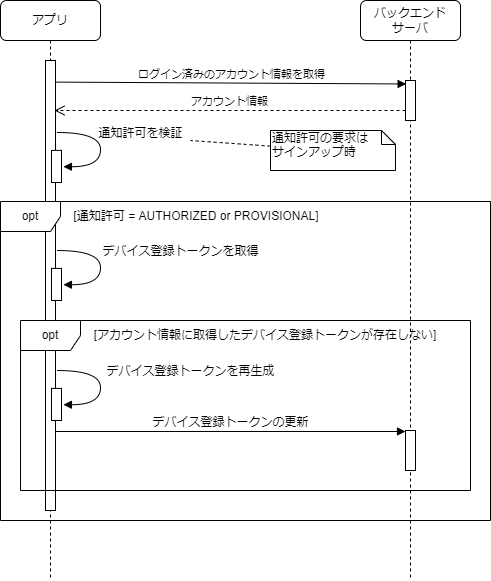

The diagram above was exported from draw.io. Its source (the exported page's mxGraphModel, read from the mxfile embedded in the PNG):
<mxGraphModel dx="1038" dy="649" grid="1" gridSize="10" guides="1" tooltips="1" connect="1" arrows="1" fold="1" page="1" pageScale="1" pageWidth="1100" pageHeight="850" background="none" math="0" shadow="0">
  <root>
    <mxCell id="0" />
    <mxCell id="1" parent="0" />
    <mxCell id="7baba1c4bc27f4b0-8" value="アプリ" style="shape=umlLifeline;perimeter=lifelinePerimeter;whiteSpace=wrap;html=1;container=1;collapsible=0;recursiveResize=0;outlineConnect=0;rounded=1;shadow=0;comic=0;labelBackgroundColor=none;strokeWidth=1;fontFamily=Verdana;fontSize=12;align=center;" parent="1" vertex="1">
      <mxGeometry x="60" y="30" width="100" height="580" as="geometry" />
    </mxCell>
    <mxCell id="7baba1c4bc27f4b0-9" value="" style="html=1;points=[];perimeter=orthogonalPerimeter;rounded=0;shadow=0;comic=0;labelBackgroundColor=none;strokeWidth=1;fontFamily=Verdana;fontSize=12;align=center;" parent="7baba1c4bc27f4b0-8" vertex="1">
      <mxGeometry x="45" y="60" width="10" height="450" as="geometry" />
    </mxCell>
    <mxCell id="dxDKMW1-3bMW_QZJeYyO-1" value="" style="html=1;points=[];perimeter=orthogonalPerimeter;rounded=0;shadow=0;comic=0;labelBackgroundColor=none;strokeWidth=1;fontFamily=Verdana;fontSize=12;align=center;" parent="7baba1c4bc27f4b0-8" vertex="1">
      <mxGeometry x="51" y="149.9" width="10" height="32.1" as="geometry" />
    </mxCell>
    <mxCell id="dxDKMW1-3bMW_QZJeYyO-2" value="通知許可を検証" style="html=1;verticalAlign=bottom;endArrow=block;labelBackgroundColor=none;fontFamily=Verdana;fontSize=12;elbow=vertical;edgeStyle=orthogonalEdgeStyle;curved=1;exitX=1.038;exitY=0.345;exitPerimeter=0;entryX=1.192;entryY=0.509;entryDx=0;entryDy=0;entryPerimeter=0;" parent="7baba1c4bc27f4b0-8" target="dxDKMW1-3bMW_QZJeYyO-1" edge="1">
      <mxGeometry x="-0.0667" y="40" relative="1" as="geometry">
        <mxPoint x="56.38000000000011" y="132.00000000000003" as="sourcePoint" />
        <mxPoint x="130" y="172" as="targetPoint" />
        <Array as="points">
          <mxPoint x="100" y="132" />
          <mxPoint x="100" y="166" />
        </Array>
        <mxPoint as="offset" />
      </mxGeometry>
    </mxCell>
    <mxCell id="pz_4hjeH04sJsELu5sx5-1" value="opt" style="shape=umlFrame;whiteSpace=wrap;html=1;" parent="1" vertex="1">
      <mxGeometry x="60" y="231" width="490" height="319" as="geometry" />
    </mxCell>
    <mxCell id="pz_4hjeH04sJsELu5sx5-13" value="opt" style="shape=umlFrame;whiteSpace=wrap;html=1;" parent="1" vertex="1">
      <mxGeometry x="80" y="350" width="450" height="170" as="geometry" />
    </mxCell>
    <mxCell id="7baba1c4bc27f4b0-2" value="バックエンド&lt;br&gt;サーバ" style="shape=umlLifeline;perimeter=lifelinePerimeter;whiteSpace=wrap;html=1;container=1;collapsible=0;recursiveResize=0;outlineConnect=0;rounded=1;shadow=0;comic=0;labelBackgroundColor=none;strokeWidth=1;fontFamily=Verdana;fontSize=12;align=center;" parent="1" vertex="1">
      <mxGeometry x="420" y="30" width="100" height="580" as="geometry" />
    </mxCell>
    <mxCell id="7baba1c4bc27f4b0-10" value="" style="html=1;points=[];perimeter=orthogonalPerimeter;rounded=0;shadow=0;comic=0;labelBackgroundColor=none;strokeWidth=1;fontFamily=Verdana;fontSize=12;align=center;" parent="7baba1c4bc27f4b0-2" vertex="1">
      <mxGeometry x="45" y="430" width="10" height="40" as="geometry" />
    </mxCell>
    <mxCell id="pz_4hjeH04sJsELu5sx5-4" value="" style="html=1;points=[];perimeter=orthogonalPerimeter;" parent="7baba1c4bc27f4b0-2" vertex="1">
      <mxGeometry x="45" y="80" width="10" height="40" as="geometry" />
    </mxCell>
    <mxCell id="UK23CtQoHFoWz80WRAKd-1" value="通知許可の要求は&lt;br&gt;サインアップ時" style="shape=note;whiteSpace=wrap;html=1;size=14;verticalAlign=top;align=left;spacingTop=-6;rounded=0;shadow=0;comic=0;labelBackgroundColor=none;strokeWidth=1;fontFamily=Verdana;fontSize=12" vertex="1" parent="7baba1c4bc27f4b0-2">
      <mxGeometry x="-90" y="130" width="125" height="40" as="geometry" />
    </mxCell>
    <mxCell id="7baba1c4bc27f4b0-11" value="デバイス登録トークンの更新" style="html=1;verticalAlign=bottom;endArrow=block;entryX=0;entryY=0;labelBackgroundColor=none;fontFamily=Verdana;fontSize=12;edgeStyle=elbowEdgeStyle;elbow=vertical;" parent="1" edge="1">
      <mxGeometry relative="1" as="geometry">
        <mxPoint x="115" y="461" as="sourcePoint" />
        <mxPoint x="465" y="461.0000000000002" as="targetPoint" />
      </mxGeometry>
    </mxCell>
    <mxCell id="pz_4hjeH04sJsELu5sx5-2" value="[通知許可 = AUTHORIZED or PROVISIONAL]" style="text;html=1;strokeColor=none;fillColor=none;align=center;verticalAlign=middle;whiteSpace=wrap;rounded=0;" parent="1" vertex="1">
      <mxGeometry x="121" y="231" width="270" height="30" as="geometry" />
    </mxCell>
    <mxCell id="pz_4hjeH04sJsELu5sx5-5" value="ログイン済みのアカウント情報を取得" style="html=1;verticalAlign=bottom;endArrow=block;entryX=0.062;entryY=0.087;rounded=0;exitX=1.076;exitY=0.048;exitDx=0;exitDy=0;exitPerimeter=0;entryDx=0;entryDy=0;entryPerimeter=0;" parent="1" source="7baba1c4bc27f4b0-9" target="pz_4hjeH04sJsELu5sx5-4" edge="1">
      <mxGeometry relative="1" as="geometry">
        <mxPoint x="130" y="110" as="sourcePoint" />
        <mxPoint x="464" y="110.00000000000006" as="targetPoint" />
      </mxGeometry>
    </mxCell>
    <mxCell id="pz_4hjeH04sJsELu5sx5-6" value="アカウント情報" style="html=1;verticalAlign=bottom;endArrow=open;dashed=1;endSize=8;exitX=0;exitY=0.95;rounded=0;entryX=0.9;entryY=0.2;entryDx=0;entryDy=0;entryPerimeter=0;" parent="1" edge="1">
      <mxGeometry relative="1" as="geometry">
        <mxPoint x="114.00000000000011" y="140" as="targetPoint" />
        <mxPoint x="465" y="140" as="sourcePoint" />
      </mxGeometry>
    </mxCell>
    <mxCell id="pz_4hjeH04sJsELu5sx5-11" value="" style="html=1;points=[];perimeter=orthogonalPerimeter;rounded=0;shadow=0;comic=0;labelBackgroundColor=none;strokeWidth=1;fontFamily=Verdana;fontSize=12;align=center;" parent="1" vertex="1">
      <mxGeometry x="111" y="297.9" width="10" height="32.1" as="geometry" />
    </mxCell>
    <mxCell id="pz_4hjeH04sJsELu5sx5-12" value="デバイス登録トークンを取得" style="html=1;verticalAlign=bottom;endArrow=block;labelBackgroundColor=none;fontFamily=Verdana;fontSize=12;elbow=vertical;edgeStyle=orthogonalEdgeStyle;curved=1;exitX=1.038;exitY=0.345;exitPerimeter=0;entryX=1.192;entryY=0.509;entryDx=0;entryDy=0;entryPerimeter=0;" parent="1" target="pz_4hjeH04sJsELu5sx5-11" edge="1">
      <mxGeometry x="-0.0669" y="80" relative="1" as="geometry">
        <mxPoint x="116.38000000000011" y="280" as="sourcePoint" />
        <mxPoint x="130" y="240" as="targetPoint" />
        <Array as="points">
          <mxPoint x="160" y="280" />
          <mxPoint x="160" y="314" />
        </Array>
        <mxPoint as="offset" />
      </mxGeometry>
    </mxCell>
    <mxCell id="pz_4hjeH04sJsELu5sx5-15" value="[アカウント情報に取得したデバイス登録トークンが存在しない]" style="text;html=1;strokeColor=none;fillColor=none;align=center;verticalAlign=middle;whiteSpace=wrap;rounded=0;" parent="1" vertex="1">
      <mxGeometry x="150" y="350" width="350" height="30" as="geometry" />
    </mxCell>
    <mxCell id="pz_4hjeH04sJsELu5sx5-16" value="" style="html=1;points=[];perimeter=orthogonalPerimeter;rounded=0;shadow=0;comic=0;labelBackgroundColor=none;strokeWidth=1;fontFamily=Verdana;fontSize=12;align=center;" parent="1" vertex="1">
      <mxGeometry x="111" y="417.9" width="10" height="32.1" as="geometry" />
    </mxCell>
    <mxCell id="pz_4hjeH04sJsELu5sx5-17" value="デバイス登録トークンを再生成" style="html=1;verticalAlign=bottom;endArrow=block;labelBackgroundColor=none;fontFamily=Verdana;fontSize=12;elbow=vertical;edgeStyle=orthogonalEdgeStyle;curved=1;exitX=1.038;exitY=0.345;exitPerimeter=0;entryX=1.192;entryY=0.509;entryDx=0;entryDy=0;entryPerimeter=0;" parent="1" target="pz_4hjeH04sJsELu5sx5-16" edge="1">
      <mxGeometry x="-0.0669" y="90" relative="1" as="geometry">
        <mxPoint x="116.38000000000011" y="400" as="sourcePoint" />
        <mxPoint x="130" y="360" as="targetPoint" />
        <Array as="points">
          <mxPoint x="160" y="400" />
          <mxPoint x="160" y="434" />
        </Array>
        <mxPoint as="offset" />
      </mxGeometry>
    </mxCell>
    <mxCell id="UK23CtQoHFoWz80WRAKd-2" style="edgeStyle=none;rounded=0;orthogonalLoop=1;jettySize=auto;html=1;dashed=1;endArrow=none;endFill=0;" edge="1" parent="1" source="UK23CtQoHFoWz80WRAKd-1">
      <mxGeometry relative="1" as="geometry">
        <mxPoint x="250" y="170" as="targetPoint" />
      </mxGeometry>
    </mxCell>
  </root>
</mxGraphModel>